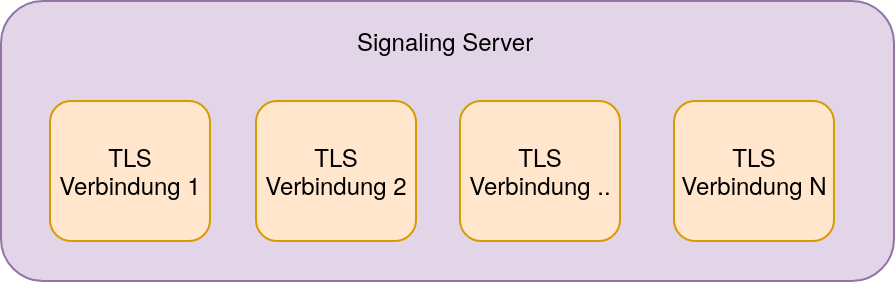

The diagram above was exported from draw.io. Its source (the exported page's mxGraphModel, read from the mxfile embedded in the PNG):
<mxGraphModel dx="3020" dy="1509" grid="1" gridSize="10" guides="1" tooltips="1" connect="1" arrows="1" fold="1" page="1" pageScale="1" pageWidth="850" pageHeight="1100" math="0" shadow="0">
  <root>
    <mxCell id="BDUPS76dkdE9SuqUdwgD-0" />
    <mxCell id="BDUPS76dkdE9SuqUdwgD-1" parent="BDUPS76dkdE9SuqUdwgD-0" />
    <mxCell id="bSePulugspnGcX-Xdg1i-0" value="" style="rounded=1;whiteSpace=wrap;html=1;fillColor=#e1d5e7;strokeColor=#9673a6;" vertex="1" parent="BDUPS76dkdE9SuqUdwgD-1">
      <mxGeometry x="220" y="290" width="446.5" height="140" as="geometry" />
    </mxCell>
    <mxCell id="bSePulugspnGcX-Xdg1i-1" value="Signaling Server" style="text;html=1;align=center;verticalAlign=middle;resizable=0;points=[];autosize=1;strokeColor=none;fillColor=none;" vertex="1" parent="BDUPS76dkdE9SuqUdwgD-1">
      <mxGeometry x="391.5" y="300" width="100" height="20" as="geometry" />
    </mxCell>
    <mxCell id="bSePulugspnGcX-Xdg1i-2" value="TLS Verbindung 1" style="rounded=1;whiteSpace=wrap;html=1;fillColor=#ffe6cc;strokeColor=#d79b00;" vertex="1" parent="BDUPS76dkdE9SuqUdwgD-1">
      <mxGeometry x="244.5" y="340" width="80" height="70" as="geometry" />
    </mxCell>
    <mxCell id="bSePulugspnGcX-Xdg1i-3" value="TLS Verbindung 2" style="rounded=1;whiteSpace=wrap;html=1;fillColor=#ffe6cc;strokeColor=#d79b00;" vertex="1" parent="BDUPS76dkdE9SuqUdwgD-1">
      <mxGeometry x="347.5" y="340" width="80" height="70" as="geometry" />
    </mxCell>
    <mxCell id="bSePulugspnGcX-Xdg1i-4" value="TLS Verbindung .." style="rounded=1;whiteSpace=wrap;html=1;fillColor=#ffe6cc;strokeColor=#d79b00;" vertex="1" parent="BDUPS76dkdE9SuqUdwgD-1">
      <mxGeometry x="449.5" y="340" width="80" height="70" as="geometry" />
    </mxCell>
    <mxCell id="bSePulugspnGcX-Xdg1i-5" value="TLS Verbindung N" style="rounded=1;whiteSpace=wrap;html=1;fillColor=#ffe6cc;strokeColor=#d79b00;" vertex="1" parent="BDUPS76dkdE9SuqUdwgD-1">
      <mxGeometry x="556.5" y="340" width="80" height="70" as="geometry" />
    </mxCell>
  </root>
</mxGraphModel>